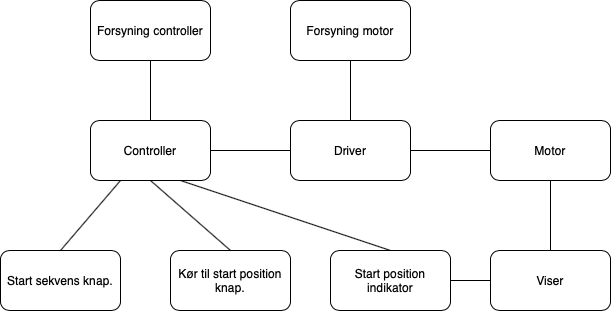

The diagram above was exported from draw.io. Its source (the exported page's mxGraphModel, read from the mxfile embedded in the PNG):
<mxGraphModel dx="838" dy="549" grid="1" gridSize="10" guides="1" tooltips="1" connect="1" arrows="1" fold="1" page="1" pageScale="1" pageWidth="827" pageHeight="1169" math="0" shadow="0">
  <root>
    <mxCell id="0" />
    <mxCell id="1" parent="0" />
    <mxCell id="TkG6Qyd_LCbUZVnlIC5L-1" value="Controller" style="rounded=1;whiteSpace=wrap;html=1;" parent="1" vertex="1">
      <mxGeometry x="160" y="180" width="120" height="60" as="geometry" />
    </mxCell>
    <mxCell id="TkG6Qyd_LCbUZVnlIC5L-2" value="Driver" style="rounded=1;whiteSpace=wrap;html=1;" parent="1" vertex="1">
      <mxGeometry x="360" y="180" width="120" height="60" as="geometry" />
    </mxCell>
    <mxCell id="TkG6Qyd_LCbUZVnlIC5L-3" value="Motor" style="rounded=1;whiteSpace=wrap;html=1;" parent="1" vertex="1">
      <mxGeometry x="560" y="180" width="120" height="60" as="geometry" />
    </mxCell>
    <mxCell id="TkG6Qyd_LCbUZVnlIC5L-4" value="Viser" style="rounded=1;whiteSpace=wrap;html=1;" parent="1" vertex="1">
      <mxGeometry x="560" y="310" width="120" height="60" as="geometry" />
    </mxCell>
    <mxCell id="TkG6Qyd_LCbUZVnlIC5L-5" value="Forsyning motor" style="rounded=1;whiteSpace=wrap;html=1;" parent="1" vertex="1">
      <mxGeometry x="360" y="60" width="120" height="60" as="geometry" />
    </mxCell>
    <mxCell id="TkG6Qyd_LCbUZVnlIC5L-6" value="Forsyning controller" style="rounded=1;whiteSpace=wrap;html=1;" parent="1" vertex="1">
      <mxGeometry x="160" y="60" width="120" height="60" as="geometry" />
    </mxCell>
    <mxCell id="TkG6Qyd_LCbUZVnlIC5L-7" value="" style="endArrow=none;html=1;rounded=0;entryX=0.5;entryY=1;entryDx=0;entryDy=0;exitX=0.5;exitY=0;exitDx=0;exitDy=0;" parent="1" source="TkG6Qyd_LCbUZVnlIC5L-1" target="TkG6Qyd_LCbUZVnlIC5L-6" edge="1">
      <mxGeometry width="50" height="50" relative="1" as="geometry">
        <mxPoint x="240" y="160" as="sourcePoint" />
        <mxPoint x="290" y="110" as="targetPoint" />
      </mxGeometry>
    </mxCell>
    <mxCell id="TkG6Qyd_LCbUZVnlIC5L-8" value="" style="endArrow=none;html=1;rounded=0;entryX=0.5;entryY=1;entryDx=0;entryDy=0;exitX=0.5;exitY=0;exitDx=0;exitDy=0;" parent="1" source="TkG6Qyd_LCbUZVnlIC5L-2" target="TkG6Qyd_LCbUZVnlIC5L-5" edge="1">
      <mxGeometry width="50" height="50" relative="1" as="geometry">
        <mxPoint x="280" y="190" as="sourcePoint" />
        <mxPoint x="280" y="110" as="targetPoint" />
      </mxGeometry>
    </mxCell>
    <mxCell id="TkG6Qyd_LCbUZVnlIC5L-9" value="" style="endArrow=none;html=1;rounded=0;exitX=1;exitY=0.5;exitDx=0;exitDy=0;entryX=0;entryY=0.5;entryDx=0;entryDy=0;" parent="1" source="TkG6Qyd_LCbUZVnlIC5L-1" target="TkG6Qyd_LCbUZVnlIC5L-2" edge="1">
      <mxGeometry width="50" height="50" relative="1" as="geometry">
        <mxPoint x="340" y="350" as="sourcePoint" />
        <mxPoint x="390" y="300" as="targetPoint" />
      </mxGeometry>
    </mxCell>
    <mxCell id="TkG6Qyd_LCbUZVnlIC5L-10" value="" style="endArrow=none;html=1;rounded=0;entryX=0;entryY=0.5;entryDx=0;entryDy=0;exitX=1;exitY=0.5;exitDx=0;exitDy=0;" parent="1" source="TkG6Qyd_LCbUZVnlIC5L-2" target="TkG6Qyd_LCbUZVnlIC5L-3" edge="1">
      <mxGeometry width="50" height="50" relative="1" as="geometry">
        <mxPoint x="530" y="210" as="sourcePoint" />
        <mxPoint x="580" y="160" as="targetPoint" />
      </mxGeometry>
    </mxCell>
    <mxCell id="TkG6Qyd_LCbUZVnlIC5L-11" value="" style="endArrow=none;html=1;rounded=0;entryX=0.5;entryY=1;entryDx=0;entryDy=0;" parent="1" source="TkG6Qyd_LCbUZVnlIC5L-4" target="TkG6Qyd_LCbUZVnlIC5L-3" edge="1">
      <mxGeometry width="50" height="50" relative="1" as="geometry">
        <mxPoint x="640" y="290" as="sourcePoint" />
        <mxPoint x="690" y="240" as="targetPoint" />
      </mxGeometry>
    </mxCell>
    <mxCell id="TkG6Qyd_LCbUZVnlIC5L-12" value="Start sekvens knap." style="rounded=1;whiteSpace=wrap;html=1;" parent="1" vertex="1">
      <mxGeometry x="70" y="310" width="120" height="60" as="geometry" />
    </mxCell>
    <mxCell id="TkG6Qyd_LCbUZVnlIC5L-13" value="" style="endArrow=none;html=1;rounded=0;exitX=0.5;exitY=0;exitDx=0;exitDy=0;entryX=0.25;entryY=1;entryDx=0;entryDy=0;" parent="1" source="TkG6Qyd_LCbUZVnlIC5L-12" target="TkG6Qyd_LCbUZVnlIC5L-1" edge="1">
      <mxGeometry width="50" height="50" relative="1" as="geometry">
        <mxPoint x="220" y="290" as="sourcePoint" />
        <mxPoint x="240" y="280" as="targetPoint" />
      </mxGeometry>
    </mxCell>
    <mxCell id="TkG6Qyd_LCbUZVnlIC5L-14" value="Kør til start position knap." style="rounded=1;whiteSpace=wrap;html=1;" parent="1" vertex="1">
      <mxGeometry x="240" y="310" width="120" height="60" as="geometry" />
    </mxCell>
    <mxCell id="TkG6Qyd_LCbUZVnlIC5L-15" value="" style="endArrow=none;html=1;rounded=0;exitX=0.5;exitY=0;exitDx=0;exitDy=0;entryX=0.5;entryY=1;entryDx=0;entryDy=0;" parent="1" source="TkG6Qyd_LCbUZVnlIC5L-14" target="TkG6Qyd_LCbUZVnlIC5L-1" edge="1">
      <mxGeometry width="50" height="50" relative="1" as="geometry">
        <mxPoint x="220" y="290" as="sourcePoint" />
        <mxPoint x="260" y="240" as="targetPoint" />
      </mxGeometry>
    </mxCell>
    <mxCell id="TkG6Qyd_LCbUZVnlIC5L-16" value="Start position indikator" style="rounded=1;whiteSpace=wrap;html=1;" parent="1" vertex="1">
      <mxGeometry x="400" y="310" width="120" height="60" as="geometry" />
    </mxCell>
    <mxCell id="TkG6Qyd_LCbUZVnlIC5L-17" value="" style="endArrow=none;html=1;rounded=0;exitX=0.5;exitY=0;exitDx=0;exitDy=0;entryX=0.75;entryY=1;entryDx=0;entryDy=0;" parent="1" source="TkG6Qyd_LCbUZVnlIC5L-16" target="TkG6Qyd_LCbUZVnlIC5L-1" edge="1">
      <mxGeometry width="50" height="50" relative="1" as="geometry">
        <mxPoint x="310" y="320" as="sourcePoint" />
        <mxPoint x="230" y="250" as="targetPoint" />
      </mxGeometry>
    </mxCell>
    <mxCell id="TkG6Qyd_LCbUZVnlIC5L-18" value="" style="endArrow=none;html=1;rounded=0;exitX=1;exitY=0.5;exitDx=0;exitDy=0;entryX=0;entryY=0.5;entryDx=0;entryDy=0;" parent="1" source="TkG6Qyd_LCbUZVnlIC5L-16" target="TkG6Qyd_LCbUZVnlIC5L-4" edge="1">
      <mxGeometry width="50" height="50" relative="1" as="geometry">
        <mxPoint x="550" y="470" as="sourcePoint" />
        <mxPoint x="600" y="420" as="targetPoint" />
      </mxGeometry>
    </mxCell>
  </root>
</mxGraphModel>